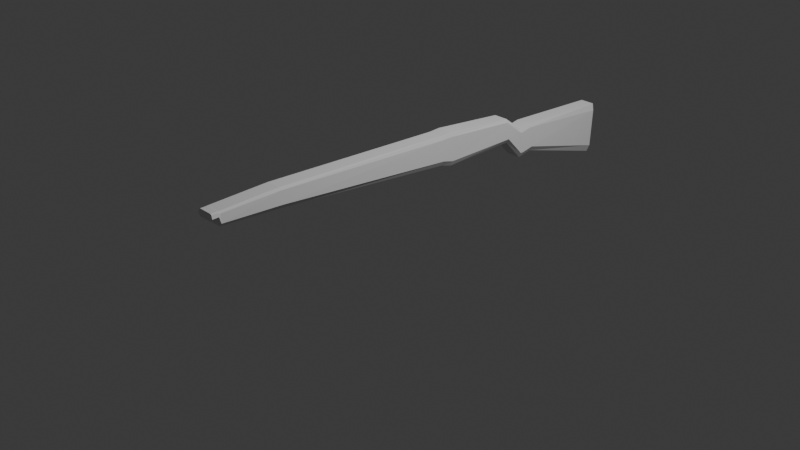# Source: M1Garand.blend  (saved by Blender 4.2.66; exported with 4.5.12 LTS)
import bpy
from mathutils import Matrix  # noqa: F401  (used for matrix-valued properties, if any)

bpy.ops.wm.read_factory_settings(use_empty=True)
scene = bpy.context.scene
scene.name = 'Scene'

# ---- collections
col_collection = bpy.data.collections.new('Collection'); scene.collection.children.link(col_collection)

# ---- world
world_world = bpy.data.worlds.new('World'); scene.world = world_world
world_world.use_nodes = True; world_world.node_tree.nodes.clear()
_N = world_world.node_tree.nodes; _L = world_world.node_tree.links
n0 = _N.new('ShaderNodeOutputWorld'); n0.name = 'World Output'; n0.location = (300, 300)
n1 = _N.new('ShaderNodeBackground'); n1.name = 'Background'; n1.location = (10, 300)
n1.inputs[0].default_value = (0.05088, 0.05088, 0.05088, 1.0)
_L.new(n1.outputs[0], n0.inputs[0])
n0.is_active_output = True
world_world.color = (0.05088, 0.05088, 0.05088)
world_world.sun_shadow_jitter_overblur = 0.0

# ---- cameras
cam_camera = bpy.data.cameras.new('Camera')
cam_camera.clip_end = 100.0
cam_camera.ortho_scale = 7.314

# ---- lights
light_light = bpy.data.lights.new('Light', 'POINT')
light_light.energy = 1000.0
light_light.shadow_soft_size = 0.1

# ---- meshes
me_cube_001 = bpy.data.meshes.new('Cube.001')
me_cube_001.from_pydata([(0.05149, 0.08889, -0.1015), (0.05149, 0.04438, 1.13), (0.05149, 1.001, -1.189), (0.05149, 1.034, 1.003), (1.0, 0.08889, -0.1015), (1.0, 0.04438, 1.13), (1.0, 1.001, -1.189), (1.0, 1.034, 1.003), (0.05149, -0.02621, -0.2057), (0.05149, -0.07072, 1.025), (1.0, -0.07072, 1.025), (1.0, -0.02621, -0.2057), (0.05149, -0.06581, -0.2327), (0.05149, -0.1109, 1.141), (1.0, -0.1109, 1.141), (1.0, -0.06581, -0.2327), (0.05149, -0.257, 0.6253), (0.05149, -0.2789, 1.671), (1.0, -0.2789, 1.671), (1.0, -0.257, 0.6253), (0.05149, -1.005, 0.5177), (0.05149, -1.029, 1.932), (1.0, -1.029, 1.932), (1.0, -1.005, 0.5177), (0.05149, -1.118, 0.6547), (0.05149, -1.141, 1.897), (1.0, -1.141, 1.897), (1.0, -1.118, 0.6547), (0.05149, -2.905, 1.248), (0.05149, -2.926, 2.039), (1.0, -2.926, 2.039), (1.0, -2.905, 1.248), (0.05149, -3.488, 1.361), (0.05149, -3.487, 1.919), (1.0, -3.487, 1.919), (1.0, -3.488, 1.361), (0.07266, -3.505, 1.644), (0.07266, -3.503, 1.92), (0.9788, -3.503, 1.92), (0.9788, -3.505, 1.644), (0.07266, -3.566, 1.634), (0.07266, -3.563, 1.91), (0.9788, -3.563, 1.91), (0.9788, -3.566, 1.634), (-0.05778, 0.05033, 0.9648), (-0.05778, 1.03, 0.7093), (1.087, 1.03, 0.7093), (1.087, 0.05033, 0.9648), (-0.05778, -0.06476, 0.8606), (1.087, -0.06476, 0.8606), (-0.05778, -0.1049, 0.9567), (1.087, -0.1049, 0.9567), (-0.05778, -0.276, 1.531), (1.087, -0.276, 1.531), (-0.05778, -1.025, 1.743), (1.087, -1.025, 1.743), (-0.05778, -1.138, 1.731), (1.087, -1.138, 1.731), (-0.05778, -2.923, 1.933), (1.087, -2.923, 1.933), (-0.05778, -3.487, 1.845), (1.087, -3.487, 1.845), (-0.03661, -3.503, 1.883), (1.065, -3.503, 1.883), (-0.03661, -3.564, 1.873), (1.065, -3.564, 1.873), (-0.1297, 1.004, -0.8861), (1.156, 1.004, -0.8905), (1.156, 0.08409, 0.1004), (1.156, -0.03101, -0.00374), (1.156, -0.07067, -0.01645), (1.156, -0.2595, 0.8086), (1.156, -1.008, 0.7381), (1.156, -1.121, 0.8579), (1.156, -2.907, 1.406), (1.156, -3.488, 1.495), (1.135, -3.505, 1.75), (1.135, -3.566, 1.74), (-0.1297, 0.08407, 0.1048), (-0.1297, -0.03103, 0.000633), (-0.1297, -0.07069, -0.01208), (-0.1297, -0.2595, 0.813), (-0.1297, -1.008, 0.7425), (-0.1297, -1.121, 0.8622), (-0.1297, -2.907, 1.41), (-0.1297, -3.488, 1.5), (-0.1085, -3.505, 1.754), (-0.1085, -3.566, 1.744)], [], [(44, 1, 3, 45), (45, 3, 7, 46), (46, 7, 5, 47), (5, 1, 9, 10), (2, 6, 4, 0), (7, 3, 1, 5), (10, 9, 13, 14), (47, 5, 10, 49), (78, 0, 8, 79), (0, 4, 11, 8), (12, 15, 19, 16), (49, 10, 14, 51), (8, 11, 15, 12), (79, 8, 12, 80), (18, 17, 21, 22), (80, 12, 16, 81), (14, 13, 17, 18), (51, 14, 18, 53), (55, 22, 26, 57), (53, 18, 22, 55), (16, 19, 23, 20), (81, 16, 20, 82), (24, 27, 31, 28), (20, 23, 27, 24), (82, 20, 24, 83), (22, 21, 25, 26), (30, 29, 33, 34), (83, 24, 28, 84), (26, 25, 29, 30), (57, 26, 30, 59), (34, 33, 37, 38), (59, 30, 34, 61), (28, 31, 35, 32), (84, 28, 32, 85), (63, 38, 42, 65), (61, 34, 38, 63), (32, 35, 39, 36), (85, 32, 36, 86), (65, 42, 41, 64), (36, 39, 43, 40), (86, 36, 40, 87), (38, 37, 41, 42), (37, 62, 64, 41), (77, 65, 64, 87), (33, 60, 62, 37), (75, 61, 63, 76), (76, 63, 65, 77), (29, 58, 60, 33), (74, 59, 61, 75), (73, 57, 59, 74), (25, 56, 58, 29), (21, 54, 56, 25), (17, 52, 54, 21), (71, 53, 55, 72), (72, 55, 57, 73), (70, 51, 53, 71), (13, 50, 52, 17), (9, 48, 50, 13), (69, 49, 51, 70), (1, 44, 48, 9), (68, 47, 49, 69), (67, 46, 47, 68), (66, 45, 46, 67), (78, 44, 45, 66), (0, 78, 66, 2), (2, 66, 67, 6), (6, 67, 68, 4), (4, 68, 69, 11), (11, 69, 70, 15), (15, 70, 71, 19), (23, 72, 73, 27), (19, 71, 72, 23), (27, 73, 74, 31), (31, 74, 75, 35), (39, 76, 77, 43), (35, 75, 76, 39), (43, 77, 87, 40), (62, 86, 87, 64), (60, 85, 86, 62), (58, 84, 85, 60), (56, 83, 84, 58), (54, 82, 83, 56), (52, 81, 82, 54), (50, 80, 81, 52), (48, 79, 80, 50), (44, 78, 79, 48)])
_uv = me_cube_001.uv_layers.new(name='UVMap')
_uv.uv.foreach_set('vector', [0.5915, 0.0, 0.625, 0.0, 0.625, 0.25, 0.5915, 0.25, 0.5915, 0.25, 0.625, 0.25, 0.625, 0.5, 0.5915, 0.5, 0.5915, 0.5, 0.625, 0.5, 0.625, 0.75, 0.5915, 0.75, 0.625, 0.75, 0.875, 0.75, 0.875, 0.75, 0.625, 0.75, 0.125, 0.5, 0.375, 0.5, 0.375, 0.75, 0.125, 0.75, 0.625, 0.5, 0.875, 0.5, 0.875, 0.75, 0.625, 0.75, 0.625, 0.75, 0.875, 0.75, 0.875, 0.75, 0.625, 0.75, 0.5915, 0.75, 0.625, 0.75, 0.625, 0.75, 0.5915, 0.75, 0.4001, 0.0, 0.375, 0.0, 0.375, 0.0, 0.4001, 0.0, 0.125, 0.75, 0.375, 0.75, 0.375, 0.75, 0.125, 0.75, 0.125, 0.75, 0.375, 0.75, 0.375, 0.75, 0.125, 0.75, 0.5915, 0.75, 0.625, 0.75, 0.625, 0.75, 0.5915, 0.75, 0.125, 0.75, 0.375, 0.75, 0.375, 0.75, 0.125, 0.75, 0.4001, 0.0, 0.375, 0.0, 0.375, 0.0, 0.4001, 0.0, 0.625, 0.75, 0.875, 0.75, 0.875, 0.75, 0.625, 0.75, 0.4001, 0.0, 0.375, 0.0, 0.375, 0.0, 0.4001, 0.0, 0.625, 0.75, 0.875, 0.75, 0.875, 0.75, 0.625, 0.75, 0.5915, 0.75, 0.625, 0.75, 0.625, 0.75, 0.5915, 0.75, 0.5915, 0.75, 0.625, 0.75, 0.625, 0.75, 0.5915, 0.75, 0.5915, 0.75, 0.625, 0.75, 0.625, 0.75, 0.5915, 0.75, 0.125, 0.75, 0.375, 0.75, 0.375, 0.75, 0.125, 0.75, 0.4001, 0.0, 0.375, 0.0, 0.375, 0.0, 0.4001, 0.0, 0.125, 0.75, 0.375, 0.75, 0.375, 0.75, 0.125, 0.75, 0.125, 0.75, 0.375, 0.75, 0.375, 0.75, 0.125, 0.75, 0.4001, 0.0, 0.375, 0.0, 0.375, 0.0, 0.4001, 0.0, 0.625, 0.75, 0.875, 0.75, 0.875, 0.75, 0.625, 0.75, 0.625, 0.75, 0.875, 0.75, 0.875, 0.75, 0.625, 0.75, 0.4001, 0.0, 0.375, 0.0, 0.375, 0.0, 0.4001, 0.0, 0.625, 0.75, 0.875, 0.75, 0.875, 0.75, 0.625, 0.75, 0.5915, 0.75, 0.625, 0.75, 0.625, 0.75, 0.5915, 0.75, 0.625, 0.75, 0.875, 0.75, 0.875, 0.75, 0.625, 0.75, 0.5915, 0.75, 0.625, 0.75, 0.625, 0.75, 0.5915, 0.75, 0.125, 0.75, 0.375, 0.75, 0.375, 0.75, 0.125, 0.75, 0.4001, 0.0, 0.375, 0.0, 0.375, 0.0, 0.4001, 0.0, 0.5915, 0.75, 0.625, 0.75, 0.625, 0.75, 0.5915, 0.75, 0.5915, 0.75, 0.625, 0.75, 0.625, 0.75, 0.5915, 0.75, 0.125, 0.75, 0.375, 0.75, 0.375, 0.75, 0.125, 0.75, 0.4001, 0.0, 0.375, 0.0, 0.375, 0.0, 0.4001, 0.0, 0.5915, 0.75, 0.625, 0.75, 0.625, 1.0, 0.5915, 1.0, 0.125, 0.75, 0.375, 0.75, 0.375, 0.75, 0.125, 0.75, 0.4001, 0.0, 0.375, 0.0, 0.375, 0.0, 0.4001, 0.0, 0.625, 0.75, 0.875, 0.75, 0.875, 0.75, 0.625, 0.75, 0.625, 0.0, 0.5915, 0.0, 0.5915, 0.0, 0.625, 0.0, 0.4001, 0.75, 0.5915, 0.75, 0.5915, 1.0, 0.4001, 1.0, 0.625, 0.0, 0.5915, 0.0, 0.5915, 0.0, 0.625, 0.0, 0.4001, 0.75, 0.5915, 0.75, 0.5915, 0.75, 0.4001, 0.75, 0.4001, 0.75, 0.5915, 0.75, 0.5915, 0.75, 0.4001, 0.75, 0.625, 0.0, 0.5915, 0.0, 0.5915, 0.0, 0.625, 0.0, 0.4001, 0.75, 0.5915, 0.75, 0.5915, 0.75, 0.4001, 0.75, 0.4001, 0.75, 0.5915, 0.75, 0.5915, 0.75, 0.4001, 0.75, 0.625, 0.0, 0.5915, 0.0, 0.5915, 0.0, 0.625, 0.0, 0.625, 0.0, 0.5915, 0.0, 0.5915, 0.0, 0.625, 0.0, 0.625, 0.0, 0.5915, 0.0, 0.5915, 0.0, 0.625, 0.0, 0.4001, 0.75, 0.5915, 0.75, 0.5915, 0.75, 0.4001, 0.75, 0.4001, 0.75, 0.5915, 0.75, 0.5915, 0.75, 0.4001, 0.75, 0.4001, 0.75, 0.5915, 0.75, 0.5915, 0.75, 0.4001, 0.75, 0.625, 0.0, 0.5915, 0.0, 0.5915, 0.0, 0.625, 0.0, 0.625, 0.0, 0.5915, 0.0, 0.5915, 0.0, 0.625, 0.0, 0.4001, 0.75, 0.5915, 0.75, 0.5915, 0.75, 0.4001, 0.75, 0.625, 0.0, 0.5915, 0.0, 0.5915, 0.0, 0.625, 0.0, 0.4001, 0.75, 0.5915, 0.75, 0.5915, 0.75, 0.4001, 0.75, 0.4001, 0.5, 0.5915, 0.5, 0.5915, 0.75, 0.4001, 0.75, 0.4001, 0.25, 0.5915, 0.25, 0.5915, 0.5, 0.4001, 0.5, 0.4001, 0.0, 0.5915, 0.0, 0.5915, 0.25, 0.4001, 0.25, 0.375, 0.0, 0.4001, 0.0, 0.4001, 0.25, 0.375, 0.25, 0.375, 0.25, 0.4001, 0.25, 0.4001, 0.5, 0.375, 0.5, 0.375, 0.5, 0.4001, 0.5, 0.4001, 0.75, 0.375, 0.75, 0.375, 0.75, 0.4001, 0.75, 0.4001, 0.75, 0.375, 0.75, 0.375, 0.75, 0.4001, 0.75, 0.4001, 0.75, 0.375, 0.75, 0.375, 0.75, 0.4001, 0.75, 0.4001, 0.75, 0.375, 0.75, 0.375, 0.75, 0.4001, 0.75, 0.4001, 0.75, 0.375, 0.75, 0.375, 0.75, 0.4001, 0.75, 0.4001, 0.75, 0.375, 0.75, 0.375, 0.75, 0.4001, 0.75, 0.4001, 0.75, 0.375, 0.75, 0.375, 0.75, 0.4001, 0.75, 0.4001, 0.75, 0.375, 0.75, 0.375, 0.75, 0.4001, 0.75, 0.4001, 0.75, 0.375, 0.75, 0.375, 0.75, 0.4001, 0.75, 0.4001, 0.75, 0.375, 0.75, 0.375, 0.75, 0.4001, 0.75, 0.4001, 1.0, 0.375, 1.0, 0.5915, 0.0, 0.4001, 0.0, 0.4001, 0.0, 0.5915, 0.0, 0.5915, 0.0, 0.4001, 0.0, 0.4001, 0.0, 0.5915, 0.0, 0.5915, 0.0, 0.4001, 0.0, 0.4001, 0.0, 0.5915, 0.0, 0.5915, 0.0, 0.4001, 0.0, 0.4001, 0.0, 0.5915, 0.0, 0.5915, 0.0, 0.4001, 0.0, 0.4001, 0.0, 0.5915, 0.0, 0.5915, 0.0, 0.4001, 0.0, 0.4001, 0.0, 0.5915, 0.0, 0.5915, 0.0, 0.4001, 0.0, 0.4001, 0.0, 0.5915, 0.0, 0.5915, 0.0, 0.4001, 0.0, 0.4001, 0.0, 0.5915, 0.0, 0.5915, 0.0, 0.4001, 0.0, 0.4001, 0.0, 0.5915, 0.0])
me_cube_001.update()

# ---- objects
ob_light = bpy.data.objects.new('Light', light_light)
ob_camera = bpy.data.objects.new('Camera', cam_camera)
ob_cube = bpy.data.objects.new('Cube', me_cube_001)

# ---- transforms, parenting, visibility, modifiers, constraints
ob_light.location = (4.076, 1.005, 5.904)
ob_light.rotation_euler = (0.6503, 0.05522, 1.866)
ob_light.lock_rotations_4d = False
ob_light.empty_display_type = 'ARROWS'
ob_light.color = (0.0, 0.0, 0.0, 0.0)
ob_light.lineart.crease_threshold = 0.0
ob_camera.location = (7.359, -6.926, 4.958)
ob_camera.rotation_euler = (1.109, 0.0, 0.8149)
ob_camera.lock_rotations_4d = False
ob_camera.empty_display_type = 'ARROWS'
ob_camera.color = (0.0, 0.0, 0.0, 0.0)
ob_camera.display_type = 'WIRE'
ob_camera.lineart.crease_threshold = 0.0
ob_cube.location = (0.4495, 1.368, 0.4933)
ob_cube.rotation_euler = (-0.01809, -0.0, 0.0)
ob_cube.scale = (-0.1601, 1.09, 0.2509)

# ---- collection membership
col_collection.objects.link(ob_light)
col_collection.objects.link(ob_camera)
col_collection.objects.link(ob_cube)

# ---- scene / render settings (as saved in the file)
scene.camera = ob_camera
scene.frame_start = 1; scene.frame_end = 250; scene.frame_set(0)
scene.render.engine = 'BLENDER_EEVEE_NEXT'
bpy.context.view_layer.update()
